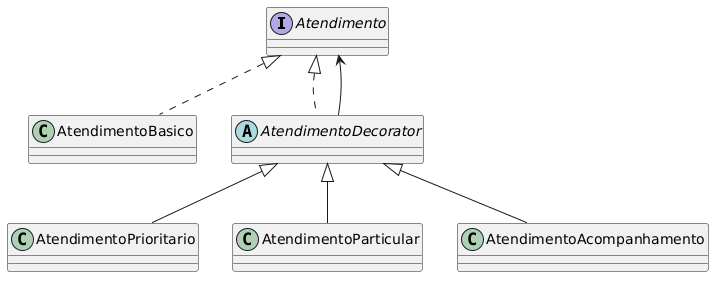

The diagram above was rendered by PlantUML. Its source (embedded in the PNG):
@startuml
interface Atendimento

class AtendimentoBasico
abstract class AtendimentoDecorator

class AtendimentoPrioritario
class AtendimentoParticular
class AtendimentoAcompanhamento

Atendimento <|.. AtendimentoBasico
Atendimento <|.. AtendimentoDecorator

AtendimentoDecorator <|-- AtendimentoPrioritario
AtendimentoDecorator <|-- AtendimentoParticular
AtendimentoDecorator <|-- AtendimentoAcompanhamento

AtendimentoDecorator --> Atendimento
@enduml